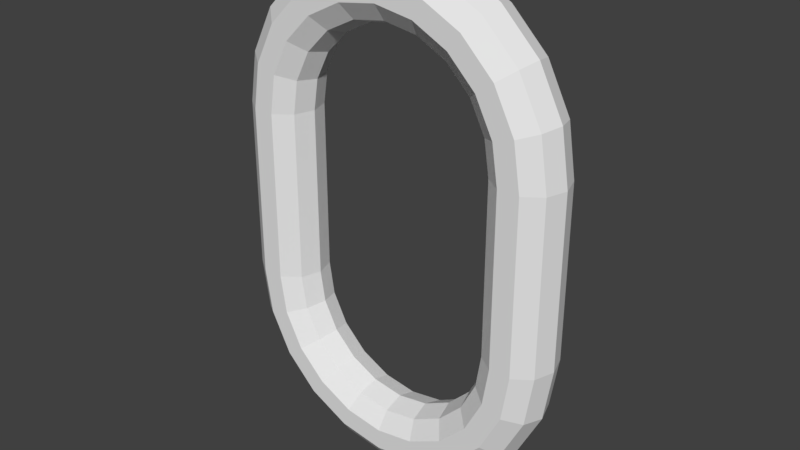 # Source: link_split.blend  (saved by Blender 2.79.0; exported with 4.5.12 LTS)
import bpy
from mathutils import Matrix  # noqa: F401  (used for matrix-valued properties, if any)

bpy.ops.wm.read_factory_settings(use_empty=True)
scene = bpy.context.scene
scene.name = 'Scene'

# ---- collections
col_collection_1 = bpy.data.collections.new('Collection 1'); scene.collection.children.link(col_collection_1)

# ---- world
world_world = bpy.data.worlds.new('World'); scene.world = world_world
world_world.color = (0.05088, 0.05088, 0.05088)
world_world.use_sun_shadow = False
world_world.sun_shadow_jitter_overblur = 0.0
world_world.cycles.sampling_method = 'MANUAL'

# ---- meshes
me_link_original_021 = bpy.data.meshes.new('link_original.021')
me_link_original_021.from_pydata([(-0.4574, -0.3986, -0.05878), (-0.4098, -0.3832, -0.0951), (-0.351, -0.3641, -0.0951), (-0.3035, -0.3486, -0.05878), (-0.2853, -0.3427, 0.0), (-0.351, -0.3641, 0.09511), (-0.4098, -0.3832, 0.09511), (-0.4574, -0.3986, 0.05878), (-0.4045, -0.5439, 0.0), (-0.4755, -0.4045, 0.0), (-0.3891, -0.5327, -0.05878), (-0.2986, -0.4669, -0.0951), (-0.2582, -0.4376, -0.05878), (-0.2427, -0.4263, 0.0), (-0.3035, -0.3486, 0.05878), (-0.2582, -0.4376, 0.05878), (-0.2986, -0.4669, 0.09511), (-0.3891, -0.5327, 0.05878), (-0.3486, -0.5033, -0.0951), (-0.3486, -0.5033, 0.09511)], [], [(8, 9, 0), (10, 0, 1), (1, 2, 11), (11, 2, 3), (12, 3, 4), (13, 4, 14), (15, 14, 5), (16, 5, 6), (6, 7, 17), (17, 7, 9), (8, 0, 10), (10, 1, 18), (1, 11, 18), (11, 3, 12), (12, 4, 13), (13, 14, 15), (15, 5, 16), (16, 6, 19), (6, 17, 19), (17, 9, 8)])
me_link_original_021.use_remesh_preserve_volume = False
me_link_original_021.use_remesh_preserve_attributes = False
me_link_original_021.use_mirror_vertex_groups = False
me_link_original_021.update()
me_link_original_020 = bpy.data.meshes.new('link_original.020')
me_link_original_020.from_pydata([(-0.4045, -0.5439, 0.0), (-0.3891, -0.5327, -0.05878), (-0.2986, -0.4669, -0.0951), (-0.2582, -0.4376, -0.05878), (-0.2427, -0.4263, 0.0), (-0.2582, -0.4376, 0.05878), (-0.2986, -0.4669, 0.09511), (-0.3891, -0.5327, 0.05878), (-0.2827, -0.6391, -0.05878), (-0.3486, -0.5033, -0.0951), (-0.217, -0.5486, -0.0951), (-0.1876, -0.5082, -0.05878), (-0.1876, -0.5082, 0.05878), (-0.3486, -0.5033, 0.09511), (-0.2533, -0.5986, 0.09511), (-0.2827, -0.6391, 0.05878), (-0.2939, -0.6545, 0.0), (-0.2533, -0.5986, -0.0951), (-0.1763, -0.4927, 0.0), (-0.217, -0.5486, 0.09511)], [], [(0, 1, 8), (8, 1, 9), (9, 2, 10), (10, 2, 3), (11, 3, 4), (4, 5, 12), (12, 5, 6), (6, 13, 14), (14, 13, 7), (15, 7, 0), (0, 8, 16), (8, 9, 17), (9, 10, 17), (10, 3, 11), (11, 4, 18), (4, 12, 18), (12, 6, 19), (6, 14, 19), (14, 7, 15), (15, 0, 16)])
me_link_original_020.use_remesh_preserve_volume = False
me_link_original_020.use_remesh_preserve_attributes = False
me_link_original_020.use_mirror_vertex_groups = False
me_link_original_020.update()
me_link_original_019 = bpy.data.meshes.new('link_original.019')
me_link_original_019.from_pydata([(-0.2827, -0.6391, -0.05878), (-0.217, -0.5486, -0.0951), (-0.1876, -0.5082, -0.05878), (-0.1876, -0.5082, 0.05878), (-0.2533, -0.5986, 0.09511), (-0.2827, -0.6391, 0.05878), (-0.1545, -0.7255, 0.0), (-0.2939, -0.6545, 0.0), (-0.2533, -0.5986, -0.0951), (-0.1332, -0.6598, -0.0951), (-0.1141, -0.601, -0.0951), (-0.09861, -0.5535, -0.05878), (-0.1763, -0.4927, 0.0), (-0.0927, -0.5353, 0.0), (-0.09861, -0.5535, 0.05878), (-0.217, -0.5486, 0.09511), (-0.1141, -0.601, 0.09511), (-0.1332, -0.6598, 0.09511), (-0.1486, -0.7074, -0.05878), (-0.1486, -0.7074, 0.05878)], [], [(6, 7, 0), (0, 8, 9), (8, 1, 10), (10, 1, 2), (11, 2, 12), (13, 12, 3), (14, 3, 15), (16, 15, 4), (17, 4, 5), (5, 7, 6), (6, 0, 18), (0, 9, 18), (8, 10, 9), (10, 2, 11), (11, 12, 13), (13, 3, 14), (14, 15, 16), (16, 4, 17), (17, 5, 19), (5, 6, 19)])
me_link_original_019.use_remesh_preserve_volume = False
me_link_original_019.use_remesh_preserve_attributes = False
me_link_original_019.use_mirror_vertex_groups = False
me_link_original_019.update()
me_link_original_018 = bpy.data.meshes.new('link_original.018')
me_link_original_018.from_pydata([(-0.1545, -0.7255, 0.0), (-0.1332, -0.6598, -0.0951), (-0.1141, -0.601, -0.0951), (-0.09861, -0.5535, -0.05878), (-0.0927, -0.5353, 0.0), (-0.09861, -0.5535, 0.05878), (-0.1141, -0.601, 0.09511), (-0.1332, -0.6598, 0.09511), (-0.1486, -0.7074, -0.05878), (0.0, -0.7309, -0.05878), (0.0, -0.6191, -0.0951), (0.0, -0.55, 0.0), (0.0, -0.5691, 0.05878), (0.0, -0.6191, 0.09511), (-0.1486, -0.7074, 0.05878), (0.0, -0.7309, 0.05878), (0.0, -0.75, 0.0), (0.0, -0.6809, -0.0951), (0.0, -0.5691, -0.05878), (0.0, -0.6809, 0.09511)], [], [(0, 8, 9), (9, 8, 1), (1, 2, 10), (10, 2, 3), (3, 4, 11), (11, 4, 5), (12, 5, 6), (13, 6, 7), (7, 14, 15), (15, 14, 0), (0, 9, 16), (9, 1, 17), (1, 10, 17), (10, 3, 18), (3, 11, 18), (11, 5, 12), (12, 6, 13), (13, 7, 19), (7, 15, 19), (15, 0, 16)])
me_link_original_018.use_remesh_preserve_volume = False
me_link_original_018.use_remesh_preserve_attributes = False
me_link_original_018.use_mirror_vertex_groups = False
me_link_original_018.update()
me_link_original_017 = bpy.data.meshes.new('link_original.017')
me_link_original_017.from_pydata([(0.0, -0.7309, -0.05878), (0.0, -0.6191, -0.0951), (0.0, -0.55, 0.0), (0.0, -0.5691, 0.05878), (0.0, -0.6191, 0.09511), (0.0, -0.7309, 0.05878), (0.1545, -0.7255, 0.0), (0.0, -0.75, 0.0), (0.1486, -0.7074, -0.05878), (0.0, -0.6809, -0.0951), (0.1332, -0.6598, -0.0951), (0.1141, -0.601, -0.0951), (0.0, -0.5691, -0.05878), (0.09861, -0.5535, -0.05878), (0.0927, -0.5353, 0.0), (0.09861, -0.5535, 0.05878), (0.1141, -0.601, 0.09511), (0.0, -0.6809, 0.09511), (0.1332, -0.6598, 0.09511), (0.1486, -0.7074, 0.05878)], [], [(6, 7, 0), (8, 0, 9), (10, 9, 1), (11, 1, 12), (13, 12, 2), (14, 2, 3), (15, 3, 4), (16, 4, 17), (18, 17, 5), (5, 7, 6), (6, 0, 8), (8, 9, 10), (10, 1, 11), (11, 12, 13), (13, 2, 14), (14, 3, 15), (15, 4, 16), (16, 17, 18), (18, 5, 19), (5, 6, 19)])
me_link_original_017.use_remesh_preserve_volume = False
me_link_original_017.use_remesh_preserve_attributes = False
me_link_original_017.use_mirror_vertex_groups = False
me_link_original_017.update()
me_link_original_016 = bpy.data.meshes.new('link_original.016')
me_link_original_016.from_pydata([(0.1545, -0.7255, 0.0), (0.1486, -0.7074, -0.05878), (0.1332, -0.6598, -0.0951), (0.1141, -0.601, -0.0951), (0.09861, -0.5535, -0.05878), (0.0927, -0.5353, 0.0), (0.09861, -0.5535, 0.05878), (0.1141, -0.601, 0.09511), (0.1332, -0.6598, 0.09511), (0.2939, -0.6545, 0.0), (0.2533, -0.5986, -0.0951), (0.2169, -0.5486, -0.0951), (0.1876, -0.5082, -0.05878), (0.1763, -0.4927, 0.0), (0.1876, -0.5082, 0.05878), (0.2169, -0.5486, 0.09511), (0.1486, -0.7074, 0.05878), (0.2827, -0.6391, 0.05878), (0.2827, -0.6391, -0.05878), (0.2533, -0.5986, 0.09511)], [], [(9, 0, 1), (1, 2, 10), (10, 2, 3), (11, 3, 4), (12, 4, 5), (13, 5, 6), (14, 6, 7), (15, 7, 8), (8, 16, 17), (17, 16, 0), (9, 1, 18), (1, 10, 18), (10, 3, 11), (11, 4, 12), (12, 5, 13), (13, 6, 14), (14, 7, 15), (15, 8, 19), (8, 17, 19), (17, 0, 9)])
me_link_original_016.use_remesh_preserve_volume = False
me_link_original_016.use_remesh_preserve_attributes = False
me_link_original_016.use_mirror_vertex_groups = False
me_link_original_016.update()
me_link_original_015 = bpy.data.meshes.new('link_original.015')
me_link_original_015.from_pydata([(0.2939, -0.6545, 0.0), (0.2533, -0.5986, -0.0951), (0.2169, -0.5486, -0.0951), (0.1876, -0.5082, -0.05878), (0.1763, -0.4927, 0.0), (0.1876, -0.5082, 0.05878), (0.2169, -0.5486, 0.09511), (0.2827, -0.6391, 0.05878), (0.2827, -0.6391, -0.05878), (0.3891, -0.5327, -0.05878), (0.3486, -0.5033, -0.0951), (0.2986, -0.467, -0.0951), (0.2427, -0.4263, 0.0), (0.2582, -0.4376, 0.05878), (0.2986, -0.467, 0.09511), (0.2533, -0.5986, 0.09511), (0.3486, -0.5033, 0.09511), (0.3891, -0.5327, 0.05878), (0.4045, -0.5439, 0.0), (0.2582, -0.4376, -0.05878)], [], [(0, 8, 9), (8, 1, 10), (10, 1, 2), (11, 2, 3), (3, 4, 12), (12, 4, 5), (13, 5, 6), (14, 6, 15), (16, 15, 7), (17, 7, 0), (0, 9, 18), (8, 10, 9), (10, 2, 11), (11, 3, 19), (3, 12, 19), (12, 5, 13), (13, 6, 14), (14, 15, 16), (16, 7, 17), (17, 0, 18)])
me_link_original_015.use_remesh_preserve_volume = False
me_link_original_015.use_remesh_preserve_attributes = False
me_link_original_015.use_mirror_vertex_groups = False
me_link_original_015.update()
me_link_original_014 = bpy.data.meshes.new('link_original.014')
me_link_original_014.from_pydata([(0.3891, -0.5327, -0.05878), (0.3486, -0.5033, -0.0951), (0.2986, -0.467, -0.0951), (0.2427, -0.4263, 0.0), (0.2582, -0.4376, 0.05878), (0.2986, -0.467, 0.09511), (0.3486, -0.5033, 0.09511), (0.3891, -0.5327, 0.05878), (0.4755, -0.4045, 0.0), (0.4045, -0.5439, 0.0), (0.4574, -0.3986, -0.05878), (0.351, -0.3641, -0.0951), (0.2582, -0.4376, -0.05878), (0.3035, -0.3486, -0.05878), (0.2853, -0.3427, 0.0), (0.3035, -0.3486, 0.05878), (0.351, -0.3641, 0.09511), (0.4574, -0.3986, 0.05878), (0.4098, -0.3832, -0.0951), (0.4098, -0.3832, 0.09511)], [], [(8, 9, 0), (10, 0, 1), (1, 2, 11), (11, 2, 12), (13, 12, 3), (14, 3, 4), (15, 4, 5), (16, 5, 6), (6, 7, 17), (17, 7, 9), (8, 0, 10), (10, 1, 18), (1, 11, 18), (11, 12, 13), (13, 3, 14), (14, 4, 15), (15, 5, 16), (16, 6, 19), (6, 17, 19), (17, 9, 8)])
me_link_original_014.use_remesh_preserve_volume = False
me_link_original_014.use_remesh_preserve_attributes = False
me_link_original_014.use_mirror_vertex_groups = False
me_link_original_014.update()
me_link_original_013 = bpy.data.meshes.new('link_original.013')
me_link_original_013.from_pydata([(-0.4574, 0.3986, -0.05878), (-0.4098, 0.3832, -0.0951), (-0.351, 0.3641, -0.0951), (-0.3035, 0.3486, -0.05878), (-0.2853, 0.3427, 0.0), (-0.351, 0.3641, 0.09511), (-0.4098, 0.3832, 0.09511), (-0.4574, 0.3986, 0.05878), (-0.4045, 0.5439, 0.0), (-0.4755, 0.4045, 0.0), (-0.3891, 0.5327, -0.05878), (-0.2986, 0.4669, -0.0951), (-0.2582, 0.4376, -0.05878), (-0.2427, 0.4263, 0.0), (-0.3035, 0.3486, 0.05878), (-0.2582, 0.4376, 0.05878), (-0.2986, 0.4669, 0.09511), (-0.3891, 0.5327, 0.05878), (-0.3486, 0.5033, -0.0951), (-0.3486, 0.5033, 0.09511)], [], [(8, 0, 9), (10, 1, 0), (1, 11, 2), (11, 3, 2), (12, 4, 3), (13, 14, 4), (15, 5, 14), (16, 6, 5), (6, 17, 7), (17, 9, 7), (8, 10, 0), (10, 18, 1), (1, 18, 11), (11, 12, 3), (12, 13, 4), (13, 15, 14), (15, 16, 5), (16, 19, 6), (6, 19, 17), (17, 8, 9)])
me_link_original_013.use_remesh_preserve_volume = False
me_link_original_013.use_remesh_preserve_attributes = False
me_link_original_013.use_mirror_vertex_groups = False
me_link_original_013.update()
me_link_original_012 = bpy.data.meshes.new('link_original.012')
me_link_original_012.from_pydata([(-0.4045, 0.5439, 0.0), (-0.3891, 0.5327, -0.05878), (-0.2986, 0.4669, -0.0951), (-0.2582, 0.4376, -0.05878), (-0.2427, 0.4263, 0.0), (-0.2582, 0.4376, 0.05878), (-0.2986, 0.4669, 0.09511), (-0.3891, 0.5327, 0.05878), (-0.2827, 0.6391, -0.05878), (-0.3486, 0.5033, -0.0951), (-0.217, 0.5486, -0.0951), (-0.1876, 0.5082, -0.05878), (-0.1876, 0.5082, 0.05878), (-0.2533, 0.5986, 0.09511), (-0.3486, 0.5033, 0.09511), (-0.2827, 0.6391, 0.05878), (-0.2939, 0.6545, 0.0), (-0.2533, 0.5986, -0.0951), (-0.1763, 0.4927, 0.0), (-0.217, 0.5486, 0.09511)], [], [(0, 8, 1), (8, 9, 1), (9, 10, 2), (10, 3, 2), (11, 4, 3), (4, 12, 5), (12, 6, 5), (6, 13, 14), (13, 7, 14), (15, 0, 7), (0, 16, 8), (8, 17, 9), (9, 17, 10), (10, 11, 3), (11, 18, 4), (4, 18, 12), (12, 19, 6), (6, 19, 13), (13, 15, 7), (15, 16, 0)])
me_link_original_012.use_remesh_preserve_volume = False
me_link_original_012.use_remesh_preserve_attributes = False
me_link_original_012.use_mirror_vertex_groups = False
me_link_original_012.update()
me_link_original_011 = bpy.data.meshes.new('link_original.011')
me_link_original_011.from_pydata([(-0.2827, 0.6391, -0.05878), (-0.217, 0.5486, -0.0951), (-0.1876, 0.5082, -0.05878), (-0.1876, 0.5082, 0.05878), (-0.2533, 0.5986, 0.09511), (-0.2827, 0.6391, 0.05878), (-0.1545, 0.7255, 0.0), (-0.2939, 0.6545, 0.0), (-0.1332, 0.6598, -0.0951), (-0.2533, 0.5986, -0.0951), (-0.1141, 0.601, -0.0951), (-0.09861, 0.5535, -0.05878), (-0.1763, 0.4927, 0.0), (-0.0927, 0.5353, 0.0), (-0.09861, 0.5535, 0.05878), (-0.217, 0.5486, 0.09511), (-0.1141, 0.601, 0.09511), (-0.1332, 0.6598, 0.09511), (-0.1486, 0.7074, -0.05878), (-0.1486, 0.7074, 0.05878)], [], [(6, 0, 7), (0, 8, 9), (9, 10, 1), (10, 2, 1), (11, 12, 2), (13, 3, 12), (14, 15, 3), (16, 4, 15), (17, 5, 4), (5, 6, 7), (6, 18, 0), (0, 18, 8), (9, 8, 10), (10, 11, 2), (11, 13, 12), (13, 14, 3), (14, 16, 15), (16, 17, 4), (17, 19, 5), (5, 19, 6)])
me_link_original_011.use_remesh_preserve_volume = False
me_link_original_011.use_remesh_preserve_attributes = False
me_link_original_011.use_mirror_vertex_groups = False
me_link_original_011.update()
me_link_original_010 = bpy.data.meshes.new('link_original.010')
me_link_original_010.from_pydata([(-0.1545, 0.7255, 0.0), (-0.1332, 0.6598, -0.0951), (-0.1141, 0.601, -0.0951), (-0.09861, 0.5535, -0.05878), (-0.0927, 0.5353, 0.0), (-0.09861, 0.5535, 0.05878), (-0.1141, 0.601, 0.09511), (-0.1332, 0.6598, 0.09511), (0.0, 0.7309, -0.05878), (-0.1486, 0.7074, -0.05878), (0.0, 0.6191, -0.0951), (0.0, 0.55, 0.0), (0.0, 0.5691, 0.05878), (0.0, 0.6191, 0.09511), (0.0, 0.7309, 0.05878), (-0.1486, 0.7074, 0.05878), (0.0, 0.75, 0.0), (0.0, 0.6809, -0.0951), (0.0, 0.5691, -0.05878), (0.0, 0.6809, 0.09511)], [], [(0, 8, 9), (8, 1, 9), (1, 10, 2), (10, 3, 2), (3, 11, 4), (11, 5, 4), (12, 6, 5), (13, 7, 6), (7, 14, 15), (14, 0, 15), (0, 16, 8), (8, 17, 1), (1, 17, 10), (10, 18, 3), (3, 18, 11), (11, 12, 5), (12, 13, 6), (13, 19, 7), (7, 19, 14), (14, 16, 0)])
me_link_original_010.use_remesh_preserve_volume = False
me_link_original_010.use_remesh_preserve_attributes = False
me_link_original_010.use_mirror_vertex_groups = False
me_link_original_010.update()
me_link_original_009 = bpy.data.meshes.new('link_original.009')
me_link_original_009.from_pydata([(0.0, 0.7309, -0.05878), (0.0, 0.6191, -0.0951), (0.0, 0.55, 0.0), (0.0, 0.5691, 0.05878), (0.0, 0.6191, 0.09511), (0.0, 0.7309, 0.05878), (0.1545, 0.7255, 0.0), (0.0, 0.75, 0.0), (0.1486, 0.7074, -0.05878), (0.0, 0.6809, -0.0951), (0.1332, 0.6598, -0.0951), (0.1141, 0.601, -0.0951), (0.0, 0.5691, -0.05878), (0.09861, 0.5535, -0.05878), (0.0927, 0.5353, 0.0), (0.09861, 0.5535, 0.05878), (0.1141, 0.601, 0.09511), (0.0, 0.6809, 0.09511), (0.1332, 0.6598, 0.09511), (0.1486, 0.7074, 0.05878)], [], [(6, 0, 7), (8, 9, 0), (10, 1, 9), (11, 12, 1), (13, 2, 12), (14, 3, 2), (15, 4, 3), (16, 17, 4), (18, 5, 17), (5, 6, 7), (6, 8, 0), (8, 10, 9), (10, 11, 1), (11, 13, 12), (13, 14, 2), (14, 15, 3), (15, 16, 4), (16, 18, 17), (18, 19, 5), (5, 19, 6)])
me_link_original_009.use_remesh_preserve_volume = False
me_link_original_009.use_remesh_preserve_attributes = False
me_link_original_009.use_mirror_vertex_groups = False
me_link_original_009.update()
me_link_original_008 = bpy.data.meshes.new('link_original.008')
me_link_original_008.from_pydata([(0.1545, 0.7255, 0.0), (0.1486, 0.7074, -0.05878), (0.1332, 0.6598, -0.0951), (0.1141, 0.601, -0.0951), (0.09861, 0.5535, -0.05878), (0.0927, 0.5353, 0.0), (0.09861, 0.5535, 0.05878), (0.1141, 0.601, 0.09511), (0.1332, 0.6598, 0.09511), (0.2939, 0.6545, 0.0), (0.2533, 0.5986, -0.0951), (0.2169, 0.5486, -0.0951), (0.1876, 0.5082, -0.05878), (0.1763, 0.4927, 0.0), (0.1876, 0.5082, 0.05878), (0.2169, 0.5486, 0.09511), (0.2827, 0.6391, 0.05878), (0.1486, 0.7074, 0.05878), (0.2827, 0.6391, -0.05878), (0.2533, 0.5986, 0.09511)], [], [(9, 1, 0), (1, 10, 2), (10, 3, 2), (11, 4, 3), (12, 5, 4), (13, 6, 5), (14, 7, 6), (15, 8, 7), (8, 16, 17), (16, 0, 17), (9, 18, 1), (1, 18, 10), (10, 11, 3), (11, 12, 4), (12, 13, 5), (13, 14, 6), (14, 15, 7), (15, 19, 8), (8, 19, 16), (16, 9, 0)])
me_link_original_008.use_remesh_preserve_volume = False
me_link_original_008.use_remesh_preserve_attributes = False
me_link_original_008.use_mirror_vertex_groups = False
me_link_original_008.update()
me_link_original_007 = bpy.data.meshes.new('link_original.007')
me_link_original_007.from_pydata([(0.2939, 0.6545, 0.0), (0.2533, 0.5986, -0.0951), (0.2169, 0.5486, -0.0951), (0.1876, 0.5082, -0.05878), (0.1763, 0.4927, 0.0), (0.1876, 0.5082, 0.05878), (0.2169, 0.5486, 0.09511), (0.2827, 0.6391, 0.05878), (0.3891, 0.5327, -0.05878), (0.2827, 0.6391, -0.05878), (0.3486, 0.5033, -0.0951), (0.2986, 0.467, -0.0951), (0.2427, 0.4263, 0.0), (0.2582, 0.4376, 0.05878), (0.2986, 0.467, 0.09511), (0.2533, 0.5986, 0.09511), (0.3486, 0.5033, 0.09511), (0.3891, 0.5327, 0.05878), (0.4045, 0.5439, 0.0), (0.2582, 0.4376, -0.05878)], [], [(0, 8, 9), (9, 10, 1), (10, 2, 1), (11, 3, 2), (3, 12, 4), (12, 5, 4), (13, 6, 5), (14, 15, 6), (16, 7, 15), (17, 0, 7), (0, 18, 8), (9, 8, 10), (10, 11, 2), (11, 19, 3), (3, 19, 12), (12, 13, 5), (13, 14, 6), (14, 16, 15), (16, 17, 7), (17, 18, 0)])
me_link_original_007.use_remesh_preserve_volume = False
me_link_original_007.use_remesh_preserve_attributes = False
me_link_original_007.use_mirror_vertex_groups = False
me_link_original_007.update()
me_link_original_006 = bpy.data.meshes.new('link_original.006')
me_link_original_006.from_pydata([(0.3891, 0.5327, -0.05878), (0.3486, 0.5033, -0.0951), (0.2986, 0.467, -0.0951), (0.2427, 0.4263, 0.0), (0.2582, 0.4376, 0.05878), (0.2986, 0.467, 0.09511), (0.3486, 0.5033, 0.09511), (0.3891, 0.5327, 0.05878), (0.4755, 0.4045, 0.0), (0.4045, 0.5439, 0.0), (0.4574, 0.3986, -0.05878), (0.351, 0.3641, -0.0951), (0.2582, 0.4376, -0.05878), (0.3035, 0.3486, -0.05878), (0.2853, 0.3427, 0.0), (0.3035, 0.3486, 0.05878), (0.351, 0.3641, 0.09511), (0.4574, 0.3986, 0.05878), (0.4098, 0.3832, -0.0951), (0.4098, 0.3832, 0.09511)], [], [(8, 0, 9), (10, 1, 0), (1, 11, 2), (11, 12, 2), (13, 3, 12), (14, 4, 3), (15, 5, 4), (16, 6, 5), (6, 17, 7), (17, 9, 7), (8, 10, 0), (10, 18, 1), (1, 18, 11), (11, 13, 12), (13, 14, 3), (14, 15, 4), (15, 16, 5), (16, 19, 6), (6, 19, 17), (17, 8, 9)])
me_link_original_006.use_remesh_preserve_volume = False
me_link_original_006.use_remesh_preserve_attributes = False
me_link_original_006.use_mirror_vertex_groups = False
me_link_original_006.update()
me_link_original_005 = bpy.data.meshes.new('link_original.005')
me_link_original_005.from_pydata([(0.4755, 0.4045, 0.0), (0.4574, 0.3986, -0.05878), (0.351, 0.3641, -0.0951), (0.3035, 0.3486, -0.05878), (0.2853, 0.3427, 0.0), (0.3035, 0.3486, 0.05878), (0.351, 0.3641, 0.09511), (0.4574, 0.3986, 0.05878), (0.5, 0.25, 0.0), (0.4809, 0.25, -0.05878), (0.4098, 0.3832, -0.0951), (0.4309, 0.25, -0.0951), (0.3691, 0.25, -0.0951), (0.3191, 0.25, -0.05878), (0.3191, 0.25, 0.05878), (0.3691, 0.25, 0.0951), (0.4098, 0.3832, 0.09511), (0.4309, 0.25, 0.0951), (0.4809, 0.25, 0.05878), (0.3, 0.25, 0.0)], [], [(8, 1, 0), (9, 10, 1), (11, 2, 10), (12, 3, 2), (13, 4, 3), (4, 14, 5), (14, 6, 5), (15, 16, 6), (17, 7, 16), (18, 0, 7), (8, 9, 1), (9, 11, 10), (11, 12, 2), (12, 13, 3), (13, 19, 4), (4, 19, 14), (14, 15, 6), (15, 17, 16), (17, 18, 7), (18, 8, 0)])
me_link_original_005.use_remesh_preserve_volume = False
me_link_original_005.use_remesh_preserve_attributes = False
me_link_original_005.use_mirror_vertex_groups = False
me_link_original_005.update()
me_link_original_004 = bpy.data.meshes.new('link_original.004')
me_link_original_004.from_pydata([(0.4755, -0.4045, 0.0), (0.4574, -0.3986, -0.05878), (0.351, -0.3641, -0.0951), (0.3035, -0.3486, -0.05878), (0.2853, -0.3427, 0.0), (0.3035, -0.3486, 0.05878), (0.351, -0.3641, 0.09511), (0.4574, -0.3986, 0.05878), (0.5, -0.25, 0.0), (0.4809, -0.25, -0.05878), (0.4098, -0.3832, -0.0951), (0.4309, -0.25, -0.0951), (0.3691, -0.25, -0.0951), (0.3191, -0.25, -0.05878), (0.3191, -0.25, 0.05878), (0.3691, -0.25, 0.0951), (0.4098, -0.3832, 0.09511), (0.4309, -0.25, 0.0951), (0.4809, -0.25, 0.05878), (0.3, -0.25, 0.0)], [], [(8, 0, 1), (9, 1, 10), (11, 10, 2), (12, 2, 3), (13, 3, 4), (4, 5, 14), (14, 5, 6), (15, 6, 16), (17, 16, 7), (18, 7, 0), (8, 1, 9), (9, 10, 11), (11, 2, 12), (12, 3, 13), (13, 4, 19), (4, 14, 19), (14, 6, 15), (15, 16, 17), (17, 7, 18), (18, 0, 8)])
me_link_original_004.use_remesh_preserve_volume = False
me_link_original_004.use_remesh_preserve_attributes = False
me_link_original_004.use_mirror_vertex_groups = False
me_link_original_004.update()
me_link_original_003 = bpy.data.meshes.new('link_original.003')
me_link_original_003.from_pydata([(0.5, 0.25, 0.0), (0.4809, 0.25, -0.05878), (0.4309, 0.25, -0.0951), (0.3691, 0.25, -0.0951), (0.3191, 0.25, -0.05878), (0.3191, 0.25, 0.05878), (0.3691, 0.25, 0.0951), (0.4309, 0.25, 0.0951), (0.4809, 0.25, 0.05878), (0.3, 0.25, 0.0), (0.5, -0.25, 0.0), (0.4809, -0.25, -0.05878), (0.4309, -0.25, -0.0951), (0.3691, -0.25, -0.0951), (0.3191, -0.25, -0.05878), (0.3191, -0.25, 0.05878), (0.3691, -0.25, 0.0951), (0.4309, -0.25, 0.0951), (0.4809, -0.25, 0.05878), (0.3, -0.25, 0.0)], [], [(12, 1, 11), (13, 2, 12), (14, 3, 13), (19, 4, 14), (15, 9, 19), (16, 5, 15), (17, 6, 16), (18, 7, 17), (10, 8, 18), (11, 0, 10), (12, 2, 1), (13, 3, 2), (14, 4, 3), (19, 9, 4), (15, 5, 9), (16, 6, 5), (17, 7, 6), (18, 8, 7), (10, 0, 8), (11, 1, 0)])
me_link_original_003.use_remesh_preserve_volume = False
me_link_original_003.use_remesh_preserve_attributes = False
me_link_original_003.use_mirror_vertex_groups = False
me_link_original_003.update()
me_link_original_002 = bpy.data.meshes.new('link_original.002')
me_link_original_002.from_pydata([(-0.5, 0.25, 0.0), (-0.4574, 0.3986, -0.05878), (-0.4809, 0.25, -0.05878), (-0.4309, 0.25, -0.0951), (-0.4098, 0.3832, -0.0951), (-0.3691, 0.25, -0.0951), (-0.351, 0.3641, -0.0951), (-0.3191, 0.25, -0.05878), (-0.3035, 0.3486, -0.05878), (-0.3, 0.25, 0.0), (-0.2853, 0.3427, 0.0), (-0.3191, 0.25, 0.05878), (-0.351, 0.3641, 0.09511), (-0.3691, 0.25, 0.0951), (-0.4098, 0.3832, 0.09511), (-0.4309, 0.25, 0.0951), (-0.4809, 0.25, 0.05878), (-0.4574, 0.3986, 0.05878), (-0.4755, 0.4045, 0.0), (-0.3035, 0.3486, 0.05878)], [], [(0, 1, 2), (1, 3, 2), (4, 5, 3), (6, 7, 5), (8, 9, 7), (10, 11, 9), (11, 12, 13), (13, 14, 15), (14, 16, 15), (17, 0, 16), (0, 18, 1), (1, 4, 3), (4, 6, 5), (6, 8, 7), (8, 10, 9), (10, 19, 11), (11, 19, 12), (13, 12, 14), (14, 17, 16), (17, 18, 0)])
me_link_original_002.use_remesh_preserve_volume = False
me_link_original_002.use_remesh_preserve_attributes = False
me_link_original_002.use_mirror_vertex_groups = False
me_link_original_002.update()
me_link_original_001 = bpy.data.meshes.new('link_original.001')
me_link_original_001.from_pydata([(-0.5, 0.25, 0.0), (-0.4809, 0.25, -0.05878), (-0.4309, 0.25, -0.0951), (-0.3691, 0.25, -0.0951), (-0.3191, 0.25, -0.05878), (-0.3, 0.25, 0.0), (-0.3191, 0.25, 0.05878), (-0.3691, 0.25, 0.0951), (-0.4309, 0.25, 0.0951), (-0.4809, 0.25, 0.05878), (-0.5, -0.25, 0.0), (-0.4809, -0.25, -0.05878), (-0.4309, -0.25, -0.0951), (-0.3691, -0.25, -0.0951), (-0.3191, -0.25, -0.05878), (-0.3, -0.25, 0.0), (-0.3191, -0.25, 0.05878), (-0.3691, -0.25, 0.0951), (-0.4309, -0.25, 0.0951), (-0.4809, -0.25, 0.05878)], [], [(19, 0, 10), (18, 9, 19), (17, 8, 18), (16, 7, 17), (15, 6, 16), (14, 5, 15), (13, 4, 14), (12, 3, 13), (11, 2, 12), (10, 1, 11), (19, 9, 0), (18, 8, 9), (17, 7, 8), (16, 6, 7), (15, 5, 6), (14, 4, 5), (13, 3, 4), (12, 2, 3), (11, 1, 2), (10, 0, 1)])
me_link_original_001.use_remesh_preserve_volume = False
me_link_original_001.use_remesh_preserve_attributes = False
me_link_original_001.use_mirror_vertex_groups = False
me_link_original_001.update()
me_link_original = bpy.data.meshes.new('link_original')
me_link_original.from_pydata([(-0.5, -0.25, 0.0), (-0.4809, -0.25, -0.05878), (-0.4574, -0.3986, -0.05878), (-0.4309, -0.25, -0.0951), (-0.4098, -0.3832, -0.0951), (-0.3691, -0.25, -0.0951), (-0.351, -0.3641, -0.0951), (-0.3191, -0.25, -0.05878), (-0.3035, -0.3486, -0.05878), (-0.3, -0.25, 0.0), (-0.2853, -0.3427, 0.0), (-0.3191, -0.25, 0.05878), (-0.3691, -0.25, 0.0951), (-0.351, -0.3641, 0.09511), (-0.4309, -0.25, 0.0951), (-0.4098, -0.3832, 0.09511), (-0.4809, -0.25, 0.05878), (-0.4574, -0.3986, 0.05878), (-0.4755, -0.4045, 0.0), (-0.3035, -0.3486, 0.05878)], [], [(0, 1, 2), (2, 1, 3), (4, 3, 5), (6, 5, 7), (8, 7, 9), (10, 9, 11), (11, 12, 13), (12, 14, 15), (15, 14, 16), (17, 16, 0), (0, 2, 18), (2, 3, 4), (4, 5, 6), (6, 7, 8), (8, 9, 10), (10, 11, 19), (11, 13, 19), (12, 15, 13), (15, 16, 17), (17, 0, 18)])
me_link_original.use_remesh_preserve_volume = False
me_link_original.use_remesh_preserve_attributes = False
me_link_original.use_mirror_vertex_groups = False
me_link_original.update()

# ---- objects
ob_link_original_021 = bpy.data.objects.new('link_original.021', me_link_original_021)
ob_link_original_020 = bpy.data.objects.new('link_original.020', me_link_original_020)
ob_link_original_019 = bpy.data.objects.new('link_original.019', me_link_original_019)
ob_link_original_018 = bpy.data.objects.new('link_original.018', me_link_original_018)
ob_link_original_017 = bpy.data.objects.new('link_original.017', me_link_original_017)
ob_link_original_016 = bpy.data.objects.new('link_original.016', me_link_original_016)
ob_link_original_015 = bpy.data.objects.new('link_original.015', me_link_original_015)
ob_link_original_014 = bpy.data.objects.new('link_original.014', me_link_original_014)
ob_link_original_013 = bpy.data.objects.new('link_original.013', me_link_original_013)
ob_link_original_012 = bpy.data.objects.new('link_original.012', me_link_original_012)
ob_link_original_011 = bpy.data.objects.new('link_original.011', me_link_original_011)
ob_link_original_010 = bpy.data.objects.new('link_original.010', me_link_original_010)
ob_link_original_009 = bpy.data.objects.new('link_original.009', me_link_original_009)
ob_link_original_008 = bpy.data.objects.new('link_original.008', me_link_original_008)
ob_link_original_007 = bpy.data.objects.new('link_original.007', me_link_original_007)
ob_link_original_006 = bpy.data.objects.new('link_original.006', me_link_original_006)
ob_link_original_005 = bpy.data.objects.new('link_original.005', me_link_original_005)
ob_link_original_004 = bpy.data.objects.new('link_original.004', me_link_original_004)
ob_link_original_003 = bpy.data.objects.new('link_original.003', me_link_original_003)
ob_link_original_002 = bpy.data.objects.new('link_original.002', me_link_original_002)
ob_link_original_001 = bpy.data.objects.new('link_original.001', me_link_original_001)
ob_link_original = bpy.data.objects.new('link_original', me_link_original)

# ---- transforms, parenting, visibility, modifiers, constraints
ob_link_original_021.location = (0.0, 0.0, 0.0)
ob_link_original_021.rotation_euler = (1.571, -0.0, 0.0)
ob_link_original_021.lineart.crease_threshold = 0.0
ob_link_original_020.location = (0.0, 0.0, 0.0)
ob_link_original_020.rotation_euler = (1.571, -0.0, 0.0)
ob_link_original_020.lineart.crease_threshold = 0.0
ob_link_original_019.location = (0.0, 0.0, 0.0)
ob_link_original_019.rotation_euler = (1.571, -0.0, 0.0)
ob_link_original_019.lineart.crease_threshold = 0.0
ob_link_original_018.location = (0.0, 0.0, 0.0)
ob_link_original_018.rotation_euler = (1.571, -0.0, 0.0)
ob_link_original_018.lineart.crease_threshold = 0.0
ob_link_original_017.location = (0.0, 0.0, 0.0)
ob_link_original_017.rotation_euler = (1.571, -0.0, 0.0)
ob_link_original_017.lineart.crease_threshold = 0.0
ob_link_original_016.location = (0.0, 0.0, 0.0)
ob_link_original_016.rotation_euler = (1.571, -0.0, 0.0)
ob_link_original_016.lineart.crease_threshold = 0.0
ob_link_original_015.location = (0.0, 0.0, 0.0)
ob_link_original_015.rotation_euler = (1.571, -0.0, 0.0)
ob_link_original_015.lineart.crease_threshold = 0.0
ob_link_original_014.location = (0.0, 0.0, 0.0)
ob_link_original_014.rotation_euler = (1.571, -0.0, 0.0)
ob_link_original_014.lineart.crease_threshold = 0.0
ob_link_original_013.location = (0.0, 0.0, 0.0)
ob_link_original_013.rotation_euler = (1.571, -0.0, 0.0)
ob_link_original_013.lineart.crease_threshold = 0.0
ob_link_original_012.location = (0.0, 0.0, 0.0)
ob_link_original_012.rotation_euler = (1.571, -0.0, 0.0)
ob_link_original_012.lineart.crease_threshold = 0.0
ob_link_original_011.location = (0.0, 0.0, 0.0)
ob_link_original_011.rotation_euler = (1.571, -0.0, 0.0)
ob_link_original_011.lineart.crease_threshold = 0.0
ob_link_original_010.location = (0.0, 0.0, 0.0)
ob_link_original_010.rotation_euler = (1.571, -0.0, 0.0)
ob_link_original_010.lineart.crease_threshold = 0.0
ob_link_original_009.location = (0.0, 0.0, 0.0)
ob_link_original_009.rotation_euler = (1.571, -0.0, 0.0)
ob_link_original_009.lineart.crease_threshold = 0.0
ob_link_original_008.location = (0.0, 0.0, 0.0)
ob_link_original_008.rotation_euler = (1.571, -0.0, 0.0)
ob_link_original_008.lineart.crease_threshold = 0.0
ob_link_original_007.location = (0.0, 0.0, 0.0)
ob_link_original_007.rotation_euler = (1.571, -0.0, 0.0)
ob_link_original_007.lineart.crease_threshold = 0.0
ob_link_original_006.location = (0.0, 0.0, 0.0)
ob_link_original_006.rotation_euler = (1.571, -0.0, 0.0)
ob_link_original_006.lineart.crease_threshold = 0.0
ob_link_original_005.location = (0.0, 0.0, 0.0)
ob_link_original_005.rotation_euler = (1.571, -0.0, 0.0)
ob_link_original_005.lineart.crease_threshold = 0.0
ob_link_original_004.location = (0.0, 0.0, 0.0)
ob_link_original_004.rotation_euler = (1.571, -0.0, 0.0)
ob_link_original_004.lineart.crease_threshold = 0.0
ob_link_original_003.location = (0.0, 0.0, 0.0)
ob_link_original_003.rotation_euler = (1.571, -0.0, 0.0)
ob_link_original_003.lineart.crease_threshold = 0.0
ob_link_original_002.location = (0.0, 0.0, 0.0)
ob_link_original_002.rotation_euler = (1.571, -0.0, 0.0)
ob_link_original_002.lineart.crease_threshold = 0.0
ob_link_original_001.location = (0.0, 0.0, 0.0)
ob_link_original_001.rotation_euler = (1.571, -0.0, 0.0)
ob_link_original_001.lineart.crease_threshold = 0.0
ob_link_original.location = (0.0, 0.0, 0.0)
ob_link_original.rotation_euler = (1.571, -0.0, 0.0)
ob_link_original.lineart.crease_threshold = 0.0

# ---- collection membership
col_collection_1.objects.link(ob_link_original_021)
col_collection_1.objects.link(ob_link_original_020)
col_collection_1.objects.link(ob_link_original_019)
col_collection_1.objects.link(ob_link_original_018)
col_collection_1.objects.link(ob_link_original_017)
col_collection_1.objects.link(ob_link_original_016)
col_collection_1.objects.link(ob_link_original_015)
col_collection_1.objects.link(ob_link_original_014)
col_collection_1.objects.link(ob_link_original_013)
col_collection_1.objects.link(ob_link_original_012)
col_collection_1.objects.link(ob_link_original_011)
col_collection_1.objects.link(ob_link_original_010)
col_collection_1.objects.link(ob_link_original_009)
col_collection_1.objects.link(ob_link_original_008)
col_collection_1.objects.link(ob_link_original_007)
col_collection_1.objects.link(ob_link_original_006)
col_collection_1.objects.link(ob_link_original_005)
col_collection_1.objects.link(ob_link_original_004)
col_collection_1.objects.link(ob_link_original_003)
col_collection_1.objects.link(ob_link_original_002)
col_collection_1.objects.link(ob_link_original_001)
col_collection_1.objects.link(ob_link_original)

# ---- scene / render settings (as saved in the file)
scene.frame_start = 1; scene.frame_end = 250; scene.frame_set(1)
scene.render.engine = 'BLENDER_EEVEE_NEXT'
scene.render.resolution_percentage = 50
scene.render.dither_intensity = 0.0
scene.cycles.use_denoising = False
scene.cycles.samples = 128
scene.cycles.sampling_pattern = 'TABULATED_SOBOL'
scene.cycles.use_adaptive_sampling = False
scene.cycles.use_light_tree = False
scene.cycles.blur_glossy = 0.0
scene.cycles.sample_clamp_indirect = 0.0
scene.view_settings.view_transform = 'Standard'
bpy.context.view_layer.update()

# ---- added for rendering (the .blend has no active camera and no usable light): camera, sun
cam_auto = bpy.data.cameras.new('AutoCamera')
cam_auto.lens = 50.0
cam_auto.sensor_width = 36.0
cam_auto.clip_end = 1000.0
ob_auto_camera = bpy.data.objects.new('AutoCamera', cam_auto)
scene.collection.objects.link(ob_auto_camera)
ob_auto_camera.location = (1.67723, -2.01268, 1.34178)
ob_auto_camera.rotation_euler = (1.09748, -7.21219e-08, 0.694738)
scene.camera = ob_auto_camera
light_auto_sun = bpy.data.lights.new('AutoSun', 'SUN')
light_auto_sun.energy = 3.0
light_auto_sun.angle = 0.0523599
ob_auto_sun = bpy.data.objects.new('AutoSun', light_auto_sun)
scene.collection.objects.link(ob_auto_sun)
ob_auto_sun.rotation_euler = (0.872665, 0.174533, 0.523599)
bpy.context.view_layer.update()
